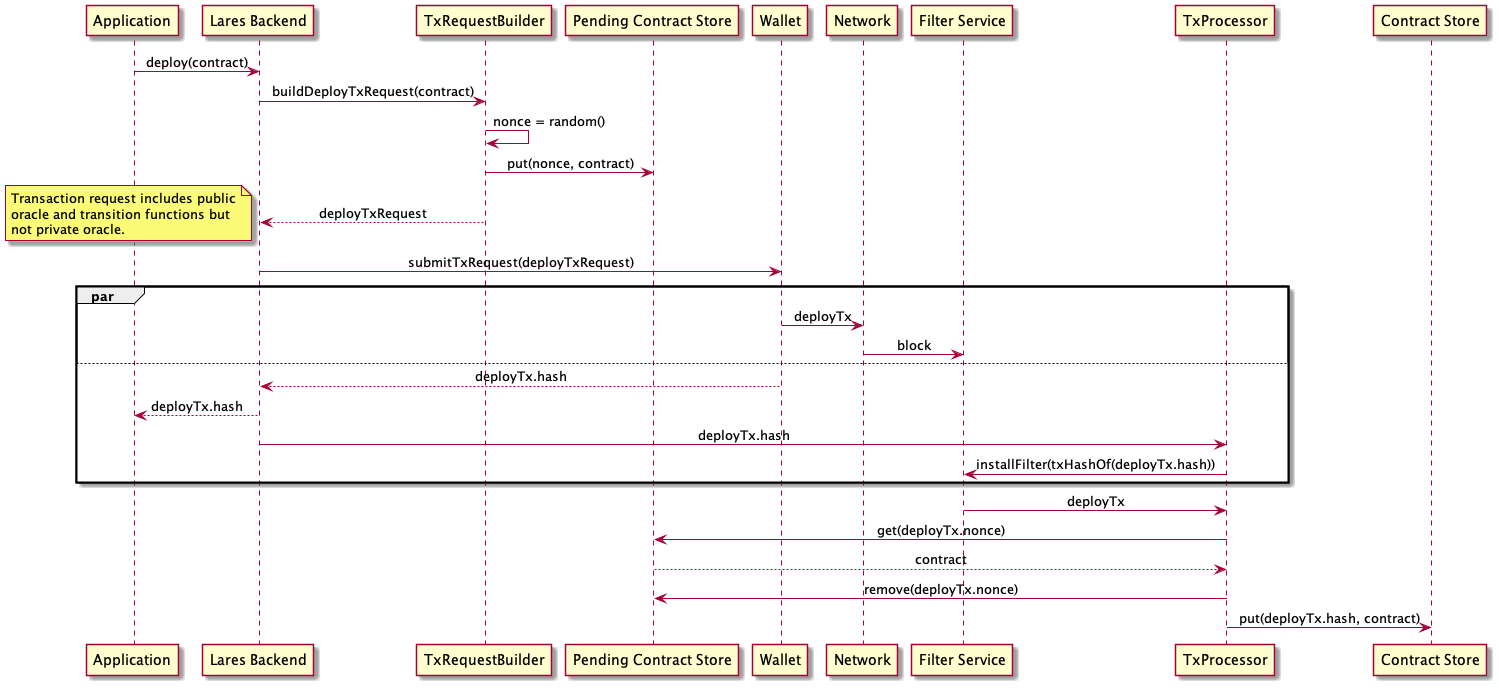

The diagram above was rendered by PlantUML. Its source (embedded in the PNG):
@startuml Deploy Sequence

skinparam SequenceMessageAlignment center

"Application" -> "Lares Backend" : deploy(contract)
"Lares Backend" -> "TxRequestBuilder" : buildDeployTxRequest(contract)
"TxRequestBuilder" -> "TxRequestBuilder" : nonce = random()
"TxRequestBuilder" -> "Pending Contract Store" : put(nonce, contract)
"TxRequestBuilder" --> "Lares Backend" : deployTxRequest
note left
Transaction request includes public
oracle and transition functions but
not private oracle.
end note
'Does application submit transaction request or LB?
"Lares Backend" -> "Wallet" : submitTxRequest(deployTxRequest)
par
  "Wallet" -> "Network" : deployTx
  "Network" -> "Filter Service" : block
else
  "Wallet" --> "Lares Backend" : deployTx.hash
  "Lares Backend" --> "Application" : deployTx.hash
  "Lares Backend" -> "TxProcessor" : deployTx.hash
  "TxProcessor" -> "Filter Service" : installFilter(txHashOf(deployTx.hash))
end
"Filter Service" -> "TxProcessor" : deployTx
"TxProcessor" -> "Pending Contract Store" : get(deployTx.nonce)
"Pending Contract Store" --> "TxProcessor" : contract
"TxProcessor" -> "Pending Contract Store" : remove(deployTx.nonce)
"TxProcessor" -> "Contract Store" : put(deployTx.hash, contract)
@enduml